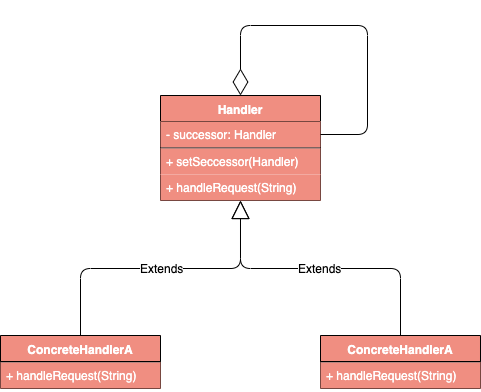

The diagram above was exported from draw.io. Its source (the exported page's mxGraphModel, read from the mxfile embedded in the PNG):
<mxGraphModel dx="1186" dy="741" grid="1" gridSize="10" guides="1" tooltips="1" connect="1" arrows="1" fold="1" page="1" pageScale="1" pageWidth="827" pageHeight="1169" math="0" shadow="0">
  <root>
    <mxCell id="0" />
    <mxCell id="1" parent="0" />
    <mxCell id="hsoJH5TQklSJRY5v9K-1-1" value="Handler" style="swimlane;fontStyle=1;align=center;verticalAlign=top;childLayout=stackLayout;horizontal=1;startSize=26;horizontalStack=0;resizeParent=1;resizeParentMax=0;resizeLast=0;collapsible=1;marginBottom=0;fillColor=#F08E81;fontColor=#FFFFFF;" vertex="1" parent="1">
      <mxGeometry x="333" y="280" width="160" height="105" as="geometry" />
    </mxCell>
    <mxCell id="hsoJH5TQklSJRY5v9K-1-2" value="- successor: Handler" style="text;strokeColor=none;fillColor=#F08E81;align=left;verticalAlign=top;spacingLeft=4;spacingRight=4;overflow=hidden;rotatable=0;points=[[0,0.5],[1,0.5]];portConstraint=eastwest;fontColor=#FFFFFF;" vertex="1" parent="hsoJH5TQklSJRY5v9K-1-1">
      <mxGeometry y="26" width="160" height="26" as="geometry" />
    </mxCell>
    <mxCell id="hsoJH5TQklSJRY5v9K-1-3" value="" style="line;strokeWidth=1;fillColor=#F08E81;align=left;verticalAlign=middle;spacingTop=-1;spacingLeft=3;spacingRight=3;rotatable=0;labelPosition=right;points=[];portConstraint=eastwest;fontColor=#FFFFFF;" vertex="1" parent="hsoJH5TQklSJRY5v9K-1-1">
      <mxGeometry y="52" width="160" height="1" as="geometry" />
    </mxCell>
    <mxCell id="hsoJH5TQklSJRY5v9K-1-4" value="+ setSeccessor(Handler)" style="text;strokeColor=none;fillColor=#F08E81;align=left;verticalAlign=top;spacingLeft=4;spacingRight=4;overflow=hidden;rotatable=0;points=[[0,0.5],[1,0.5]];portConstraint=eastwest;fontColor=#FFFFFF;" vertex="1" parent="hsoJH5TQklSJRY5v9K-1-1">
      <mxGeometry y="53" width="160" height="26" as="geometry" />
    </mxCell>
    <mxCell id="hsoJH5TQklSJRY5v9K-1-5" value="+ handleRequest(String)" style="text;strokeColor=none;fillColor=#F08E81;align=left;verticalAlign=top;spacingLeft=4;spacingRight=4;overflow=hidden;rotatable=0;points=[[0,0.5],[1,0.5]];portConstraint=eastwest;fontColor=#FFFFFF;" vertex="1" parent="hsoJH5TQklSJRY5v9K-1-1">
      <mxGeometry y="79" width="160" height="26" as="geometry" />
    </mxCell>
    <mxCell id="hsoJH5TQklSJRY5v9K-1-23" value="" style="endArrow=diamondThin;endFill=0;endSize=24;html=1;fontColor=#000000;entryX=0.5;entryY=0;entryDx=0;entryDy=0;exitX=1;exitY=0.5;exitDx=0;exitDy=0;edgeStyle=orthogonalEdgeStyle;" edge="1" parent="hsoJH5TQklSJRY5v9K-1-1" source="hsoJH5TQklSJRY5v9K-1-2" target="hsoJH5TQklSJRY5v9K-1-1">
      <mxGeometry width="160" relative="1" as="geometry">
        <mxPoint x="237" y="50" as="sourcePoint" />
        <mxPoint x="397" y="50" as="targetPoint" />
        <Array as="points">
          <mxPoint x="207" y="39" />
          <mxPoint x="207" y="-70" />
          <mxPoint x="80" y="-70" />
        </Array>
      </mxGeometry>
    </mxCell>
    <mxCell id="hsoJH5TQklSJRY5v9K-1-7" value="ConcreteHandlerA" style="swimlane;fontStyle=1;align=center;verticalAlign=top;childLayout=stackLayout;horizontal=1;startSize=26;horizontalStack=0;resizeParent=1;resizeParentMax=0;resizeLast=0;collapsible=1;marginBottom=0;fillColor=#F08E81;fontColor=#FFFFFF;" vertex="1" parent="1">
      <mxGeometry x="173" y="520" width="160" height="53" as="geometry" />
    </mxCell>
    <mxCell id="hsoJH5TQklSJRY5v9K-1-9" value="" style="line;strokeWidth=1;fillColor=#F08E81;align=left;verticalAlign=middle;spacingTop=-1;spacingLeft=3;spacingRight=3;rotatable=0;labelPosition=right;points=[];portConstraint=eastwest;fontColor=#FFFFFF;" vertex="1" parent="hsoJH5TQklSJRY5v9K-1-7">
      <mxGeometry y="26" width="160" height="1" as="geometry" />
    </mxCell>
    <mxCell id="hsoJH5TQklSJRY5v9K-1-11" value="+ handleRequest(String)" style="text;strokeColor=none;fillColor=#F08E81;align=left;verticalAlign=top;spacingLeft=4;spacingRight=4;overflow=hidden;rotatable=0;points=[[0,0.5],[1,0.5]];portConstraint=eastwest;fontColor=#FFFFFF;" vertex="1" parent="hsoJH5TQklSJRY5v9K-1-7">
      <mxGeometry y="27" width="160" height="26" as="geometry" />
    </mxCell>
    <mxCell id="hsoJH5TQklSJRY5v9K-1-12" value="ConcreteHandlerA" style="swimlane;fontStyle=1;align=center;verticalAlign=top;childLayout=stackLayout;horizontal=1;startSize=26;horizontalStack=0;resizeParent=1;resizeParentMax=0;resizeLast=0;collapsible=1;marginBottom=0;fillColor=#F08E81;fontColor=#FFFFFF;" vertex="1" parent="1">
      <mxGeometry x="493" y="520" width="160" height="53" as="geometry" />
    </mxCell>
    <mxCell id="hsoJH5TQklSJRY5v9K-1-14" value="" style="line;strokeWidth=1;fillColor=#F08E81;align=left;verticalAlign=middle;spacingTop=-1;spacingLeft=3;spacingRight=3;rotatable=0;labelPosition=right;points=[];portConstraint=eastwest;fontColor=#FFFFFF;" vertex="1" parent="hsoJH5TQklSJRY5v9K-1-12">
      <mxGeometry y="26" width="160" height="1" as="geometry" />
    </mxCell>
    <mxCell id="hsoJH5TQklSJRY5v9K-1-16" value="+ handleRequest(String)" style="text;strokeColor=none;fillColor=#F08E81;align=left;verticalAlign=top;spacingLeft=4;spacingRight=4;overflow=hidden;rotatable=0;points=[[0,0.5],[1,0.5]];portConstraint=eastwest;fontColor=#FFFFFF;" vertex="1" parent="hsoJH5TQklSJRY5v9K-1-12">
      <mxGeometry y="27" width="160" height="26" as="geometry" />
    </mxCell>
    <mxCell id="hsoJH5TQklSJRY5v9K-1-17" value="Extends" style="endArrow=block;endSize=16;endFill=0;html=1;fontColor=#000000;entryX=0.5;entryY=1;entryDx=0;entryDy=0;exitX=0.5;exitY=0;exitDx=0;exitDy=0;edgeStyle=orthogonalEdgeStyle;" edge="1" parent="1" source="hsoJH5TQklSJRY5v9K-1-7" target="hsoJH5TQklSJRY5v9K-1-1">
      <mxGeometry width="160" relative="1" as="geometry">
        <mxPoint x="170" y="430" as="sourcePoint" />
        <mxPoint x="330" y="430" as="targetPoint" />
      </mxGeometry>
    </mxCell>
    <mxCell id="hsoJH5TQklSJRY5v9K-1-18" value="Extends" style="endArrow=block;endSize=16;endFill=0;html=1;fontColor=#000000;entryX=0.5;entryY=1;entryDx=0;entryDy=0;exitX=0.5;exitY=0;exitDx=0;exitDy=0;edgeStyle=orthogonalEdgeStyle;" edge="1" parent="1" source="hsoJH5TQklSJRY5v9K-1-12" target="hsoJH5TQklSJRY5v9K-1-1">
      <mxGeometry width="160" relative="1" as="geometry">
        <mxPoint x="360" y="680" as="sourcePoint" />
        <mxPoint x="520" y="680" as="targetPoint" />
      </mxGeometry>
    </mxCell>
  </root>
</mxGraphModel>